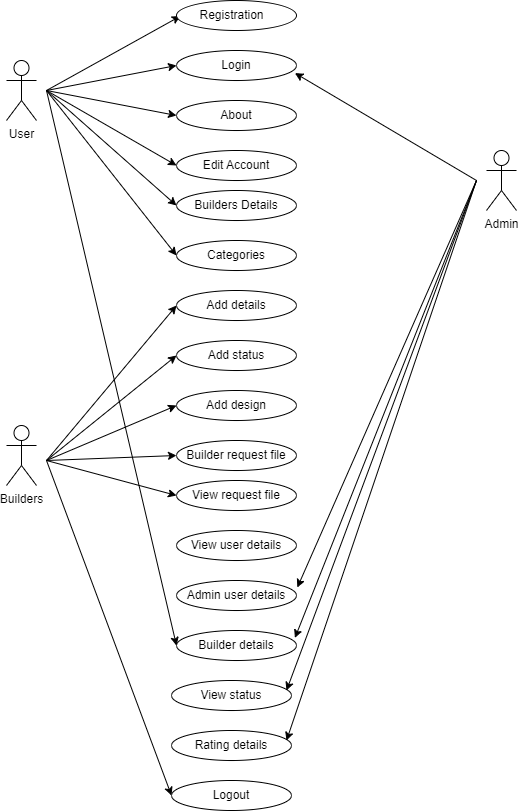

The diagram above was exported from draw.io. Its source (the exported page's mxGraphModel, read from the mxfile embedded in the PNG):
<mxGraphModel dx="1038" dy="571" grid="1" gridSize="10" guides="1" tooltips="1" connect="1" arrows="1" fold="1" page="1" pageScale="1" pageWidth="850" pageHeight="1100" math="0" shadow="0">
  <root>
    <mxCell id="0" />
    <mxCell id="1" parent="0" />
    <mxCell id="smr4yDMo9Hm9tVI97G4g-2" value="" style="endArrow=classic;html=1;rounded=0;" edge="1" parent="1">
      <mxGeometry width="50" height="50" relative="1" as="geometry">
        <mxPoint x="140" y="270" as="sourcePoint" />
        <mxPoint x="273.90672322415605" y="195.6073759865801" as="targetPoint" />
        <Array as="points" />
      </mxGeometry>
    </mxCell>
    <mxCell id="smr4yDMo9Hm9tVI97G4g-7" value="" style="ellipse;whiteSpace=wrap;html=1;direction=west;" vertex="1" parent="1">
      <mxGeometry x="270" y="180" width="120" height="30" as="geometry" />
    </mxCell>
    <mxCell id="smr4yDMo9Hm9tVI97G4g-8" value="Registration" style="text;html=1;resizable=0;autosize=1;align=center;verticalAlign=middle;points=[];fillColor=none;strokeColor=none;rounded=0;" vertex="1" parent="1">
      <mxGeometry x="280" y="180" width="90" height="30" as="geometry" />
    </mxCell>
    <mxCell id="smr4yDMo9Hm9tVI97G4g-12" value="User" style="shape=umlActor;verticalLabelPosition=bottom;verticalAlign=top;html=1;outlineConnect=0;" vertex="1" parent="1">
      <mxGeometry x="100" y="240" width="30" height="60" as="geometry" />
    </mxCell>
    <mxCell id="smr4yDMo9Hm9tVI97G4g-13" value="Login" style="ellipse;whiteSpace=wrap;html=1;" vertex="1" parent="1">
      <mxGeometry x="270" y="230" width="120" height="30" as="geometry" />
    </mxCell>
    <mxCell id="smr4yDMo9Hm9tVI97G4g-14" value="About" style="ellipse;whiteSpace=wrap;html=1;" vertex="1" parent="1">
      <mxGeometry x="270" y="280" width="120" height="30" as="geometry" />
    </mxCell>
    <mxCell id="smr4yDMo9Hm9tVI97G4g-15" value="Edit Account" style="ellipse;whiteSpace=wrap;html=1;" vertex="1" parent="1">
      <mxGeometry x="270" y="330" width="120" height="30" as="geometry" />
    </mxCell>
    <mxCell id="smr4yDMo9Hm9tVI97G4g-17" value="Builders Details" style="ellipse;whiteSpace=wrap;html=1;" vertex="1" parent="1">
      <mxGeometry x="270" y="370" width="120" height="30" as="geometry" />
    </mxCell>
    <mxCell id="smr4yDMo9Hm9tVI97G4g-18" value="" style="endArrow=classic;html=1;rounded=0;entryX=0;entryY=0.5;entryDx=0;entryDy=0;" edge="1" parent="1" target="smr4yDMo9Hm9tVI97G4g-13">
      <mxGeometry width="50" height="50" relative="1" as="geometry">
        <mxPoint x="140" y="270" as="sourcePoint" />
        <mxPoint x="283.90672322415594" y="205.6073759865801" as="targetPoint" />
        <Array as="points" />
      </mxGeometry>
    </mxCell>
    <mxCell id="smr4yDMo9Hm9tVI97G4g-19" value="" style="endArrow=classic;html=1;rounded=0;entryX=0;entryY=0.5;entryDx=0;entryDy=0;" edge="1" parent="1" target="smr4yDMo9Hm9tVI97G4g-14">
      <mxGeometry width="50" height="50" relative="1" as="geometry">
        <mxPoint x="140" y="270" as="sourcePoint" />
        <mxPoint x="293.90672322415594" y="215.6073759865801" as="targetPoint" />
        <Array as="points" />
      </mxGeometry>
    </mxCell>
    <mxCell id="smr4yDMo9Hm9tVI97G4g-20" value="" style="endArrow=classic;html=1;rounded=0;entryX=0;entryY=0.5;entryDx=0;entryDy=0;" edge="1" parent="1" target="smr4yDMo9Hm9tVI97G4g-15">
      <mxGeometry width="50" height="50" relative="1" as="geometry">
        <mxPoint x="140" y="270" as="sourcePoint" />
        <mxPoint x="303.90672322415594" y="225.6073759865801" as="targetPoint" />
        <Array as="points" />
      </mxGeometry>
    </mxCell>
    <mxCell id="smr4yDMo9Hm9tVI97G4g-21" value="" style="endArrow=classic;html=1;rounded=0;entryX=0;entryY=0.5;entryDx=0;entryDy=0;" edge="1" parent="1" target="smr4yDMo9Hm9tVI97G4g-17">
      <mxGeometry width="50" height="50" relative="1" as="geometry">
        <mxPoint x="140" y="270" as="sourcePoint" />
        <mxPoint x="313.90672322415594" y="235.6073759865801" as="targetPoint" />
        <Array as="points" />
      </mxGeometry>
    </mxCell>
    <mxCell id="smr4yDMo9Hm9tVI97G4g-22" value="Categories" style="ellipse;whiteSpace=wrap;html=1;" vertex="1" parent="1">
      <mxGeometry x="270" y="420" width="120" height="30" as="geometry" />
    </mxCell>
    <mxCell id="smr4yDMo9Hm9tVI97G4g-23" value="Add details" style="ellipse;whiteSpace=wrap;html=1;" vertex="1" parent="1">
      <mxGeometry x="270" y="470" width="120" height="30" as="geometry" />
    </mxCell>
    <mxCell id="smr4yDMo9Hm9tVI97G4g-24" value="Add status" style="ellipse;whiteSpace=wrap;html=1;" vertex="1" parent="1">
      <mxGeometry x="270" y="520" width="120" height="30" as="geometry" />
    </mxCell>
    <mxCell id="smr4yDMo9Hm9tVI97G4g-25" value="Add design" style="ellipse;whiteSpace=wrap;html=1;" vertex="1" parent="1">
      <mxGeometry x="270" y="570" width="120" height="30" as="geometry" />
    </mxCell>
    <mxCell id="smr4yDMo9Hm9tVI97G4g-26" value="Builder request file" style="ellipse;whiteSpace=wrap;html=1;" vertex="1" parent="1">
      <mxGeometry x="270" y="620" width="120" height="30" as="geometry" />
    </mxCell>
    <mxCell id="smr4yDMo9Hm9tVI97G4g-27" value="View request file" style="ellipse;whiteSpace=wrap;html=1;" vertex="1" parent="1">
      <mxGeometry x="270" y="660" width="120" height="30" as="geometry" />
    </mxCell>
    <mxCell id="smr4yDMo9Hm9tVI97G4g-28" value="View user details" style="ellipse;whiteSpace=wrap;html=1;" vertex="1" parent="1">
      <mxGeometry x="270" y="710" width="120" height="30" as="geometry" />
    </mxCell>
    <mxCell id="smr4yDMo9Hm9tVI97G4g-29" value="Admin user details" style="ellipse;whiteSpace=wrap;html=1;" vertex="1" parent="1">
      <mxGeometry x="270" y="760" width="120" height="30" as="geometry" />
    </mxCell>
    <mxCell id="smr4yDMo9Hm9tVI97G4g-30" value="Builder details" style="ellipse;whiteSpace=wrap;html=1;" vertex="1" parent="1">
      <mxGeometry x="270" y="810" width="120" height="30" as="geometry" />
    </mxCell>
    <mxCell id="smr4yDMo9Hm9tVI97G4g-31" value="View status" style="ellipse;whiteSpace=wrap;html=1;" vertex="1" parent="1">
      <mxGeometry x="265" y="860" width="120" height="30" as="geometry" />
    </mxCell>
    <mxCell id="smr4yDMo9Hm9tVI97G4g-32" value="Rating details" style="ellipse;whiteSpace=wrap;html=1;" vertex="1" parent="1">
      <mxGeometry x="265" y="910" width="120" height="30" as="geometry" />
    </mxCell>
    <mxCell id="smr4yDMo9Hm9tVI97G4g-34" value="" style="endArrow=classic;html=1;rounded=0;entryX=0;entryY=0.5;entryDx=0;entryDy=0;" edge="1" parent="1" target="smr4yDMo9Hm9tVI97G4g-22">
      <mxGeometry width="50" height="50" relative="1" as="geometry">
        <mxPoint x="140" y="270" as="sourcePoint" />
        <mxPoint x="265" y="400" as="targetPoint" />
        <Array as="points" />
      </mxGeometry>
    </mxCell>
    <mxCell id="smr4yDMo9Hm9tVI97G4g-35" value="" style="endArrow=classic;html=1;rounded=0;entryX=0;entryY=0.5;entryDx=0;entryDy=0;" edge="1" parent="1" target="smr4yDMo9Hm9tVI97G4g-30">
      <mxGeometry width="50" height="50" relative="1" as="geometry">
        <mxPoint x="140" y="270" as="sourcePoint" />
        <mxPoint x="250" y="669.800048828125" as="targetPoint" />
        <Array as="points" />
      </mxGeometry>
    </mxCell>
    <mxCell id="smr4yDMo9Hm9tVI97G4g-36" value="Builders&lt;br&gt;" style="shape=umlActor;verticalLabelPosition=bottom;verticalAlign=top;html=1;outlineConnect=0;" vertex="1" parent="1">
      <mxGeometry x="100" y="605" width="30" height="60" as="geometry" />
    </mxCell>
    <mxCell id="smr4yDMo9Hm9tVI97G4g-37" value="" style="endArrow=classic;html=1;rounded=0;entryX=0;entryY=0.5;entryDx=0;entryDy=0;" edge="1" parent="1" target="smr4yDMo9Hm9tVI97G4g-23">
      <mxGeometry width="50" height="50" relative="1" as="geometry">
        <mxPoint x="140" y="640" as="sourcePoint" />
        <mxPoint x="270" y="770" as="targetPoint" />
        <Array as="points" />
      </mxGeometry>
    </mxCell>
    <mxCell id="smr4yDMo9Hm9tVI97G4g-38" value="" style="endArrow=classic;html=1;rounded=0;entryX=0;entryY=0.5;entryDx=0;entryDy=0;" edge="1" parent="1" target="smr4yDMo9Hm9tVI97G4g-24">
      <mxGeometry width="50" height="50" relative="1" as="geometry">
        <mxPoint x="140" y="640" as="sourcePoint" />
        <mxPoint x="270" y="805" as="targetPoint" />
        <Array as="points" />
      </mxGeometry>
    </mxCell>
    <mxCell id="smr4yDMo9Hm9tVI97G4g-39" value="" style="endArrow=classic;html=1;rounded=0;entryX=0;entryY=0.5;entryDx=0;entryDy=0;" edge="1" parent="1" target="smr4yDMo9Hm9tVI97G4g-25">
      <mxGeometry width="50" height="50" relative="1" as="geometry">
        <mxPoint x="140" y="640" as="sourcePoint" />
        <mxPoint x="270" y="805" as="targetPoint" />
        <Array as="points" />
      </mxGeometry>
    </mxCell>
    <mxCell id="smr4yDMo9Hm9tVI97G4g-40" value="" style="endArrow=classic;html=1;rounded=0;entryX=0;entryY=0.5;entryDx=0;entryDy=0;" edge="1" parent="1" target="smr4yDMo9Hm9tVI97G4g-26">
      <mxGeometry width="50" height="50" relative="1" as="geometry">
        <mxPoint x="140" y="640" as="sourcePoint" />
        <mxPoint x="270" y="805" as="targetPoint" />
        <Array as="points" />
      </mxGeometry>
    </mxCell>
    <mxCell id="smr4yDMo9Hm9tVI97G4g-41" value="" style="endArrow=classic;html=1;rounded=0;entryX=0;entryY=0.5;entryDx=0;entryDy=0;" edge="1" parent="1" target="smr4yDMo9Hm9tVI97G4g-27">
      <mxGeometry width="50" height="50" relative="1" as="geometry">
        <mxPoint x="140" y="640" as="sourcePoint" />
        <mxPoint x="270" y="805" as="targetPoint" />
        <Array as="points" />
      </mxGeometry>
    </mxCell>
    <mxCell id="smr4yDMo9Hm9tVI97G4g-42" value="" style="endArrow=classic;html=1;rounded=0;entryX=0;entryY=0.5;entryDx=0;entryDy=0;" edge="1" parent="1" target="smr4yDMo9Hm9tVI97G4g-50">
      <mxGeometry width="50" height="50" relative="1" as="geometry">
        <mxPoint x="140" y="640" as="sourcePoint" />
        <mxPoint x="280" y="685" as="targetPoint" />
        <Array as="points" />
      </mxGeometry>
    </mxCell>
    <mxCell id="smr4yDMo9Hm9tVI97G4g-43" value="Admin&lt;br&gt;" style="shape=umlActor;verticalLabelPosition=bottom;verticalAlign=top;html=1;outlineConnect=0;" vertex="1" parent="1">
      <mxGeometry x="580" y="330" width="30" height="60" as="geometry" />
    </mxCell>
    <mxCell id="smr4yDMo9Hm9tVI97G4g-44" value="" style="endArrow=classic;html=1;rounded=0;entryX=0.987;entryY=0.753;entryDx=0;entryDy=0;entryPerimeter=0;" edge="1" parent="1" target="smr4yDMo9Hm9tVI97G4g-13">
      <mxGeometry width="50" height="50" relative="1" as="geometry">
        <mxPoint x="570" y="360" as="sourcePoint" />
        <mxPoint x="555" y="420" as="targetPoint" />
        <Array as="points" />
      </mxGeometry>
    </mxCell>
    <mxCell id="smr4yDMo9Hm9tVI97G4g-45" value="" style="endArrow=classic;html=1;rounded=0;" edge="1" parent="1">
      <mxGeometry width="50" height="50" relative="1" as="geometry">
        <mxPoint x="570" y="360" as="sourcePoint" />
        <mxPoint x="380" y="920" as="targetPoint" />
        <Array as="points" />
      </mxGeometry>
    </mxCell>
    <mxCell id="smr4yDMo9Hm9tVI97G4g-46" value="" style="endArrow=classic;html=1;rounded=0;" edge="1" parent="1">
      <mxGeometry width="50" height="50" relative="1" as="geometry">
        <mxPoint x="570" y="360" as="sourcePoint" />
        <mxPoint x="380" y="870" as="targetPoint" />
        <Array as="points" />
      </mxGeometry>
    </mxCell>
    <mxCell id="smr4yDMo9Hm9tVI97G4g-47" value="" style="endArrow=classic;html=1;rounded=0;entryX=0.987;entryY=0.247;entryDx=0;entryDy=0;entryPerimeter=0;" edge="1" parent="1" target="smr4yDMo9Hm9tVI97G4g-30">
      <mxGeometry width="50" height="50" relative="1" as="geometry">
        <mxPoint x="570" y="360" as="sourcePoint" />
        <mxPoint x="405" y="895" as="targetPoint" />
        <Array as="points" />
      </mxGeometry>
    </mxCell>
    <mxCell id="smr4yDMo9Hm9tVI97G4g-48" value="" style="endArrow=classic;html=1;rounded=0;entryX=1.007;entryY=0.233;entryDx=0;entryDy=0;entryPerimeter=0;" edge="1" parent="1" target="smr4yDMo9Hm9tVI97G4g-29">
      <mxGeometry width="50" height="50" relative="1" as="geometry">
        <mxPoint x="570" y="360" as="sourcePoint" />
        <mxPoint x="415" y="905" as="targetPoint" />
        <Array as="points" />
      </mxGeometry>
    </mxCell>
    <mxCell id="smr4yDMo9Hm9tVI97G4g-50" value="Logout" style="ellipse;whiteSpace=wrap;html=1;" vertex="1" parent="1">
      <mxGeometry x="265" y="960" width="120" height="30" as="geometry" />
    </mxCell>
  </root>
</mxGraphModel>